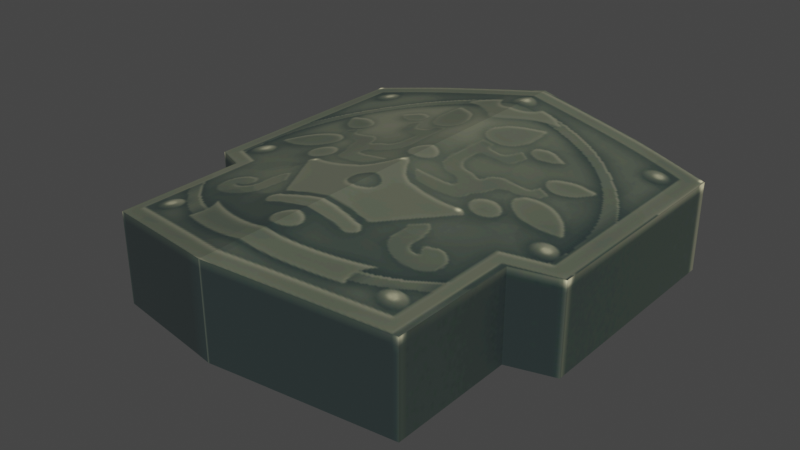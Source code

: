 # Source: part_vanaduke_x1_01.blend  (saved by Blender 3.4.6; exported with 4.5.12 LTS)
import bpy
from mathutils import Matrix  # noqa: F401  (used for matrix-valued properties, if any)

bpy.ops.wm.read_factory_settings(use_empty=True)
scene = bpy.context.scene
scene.name = 'Scene'

# ---- collections
col_collection = bpy.data.collections.new('Collection'); scene.collection.children.link(col_collection)

# ---- images (referenced by path relative to the original .blend; pixels are not part of the script)
import os
ASSET_DIR = os.environ.get("B2B_ASSET_DIR", "")  # directory of the original .blend (textures are referenced by path, not embedded)
HERE = os.path.dirname(os.path.abspath(__file__))  # packed textures are extracted next to this script under _unpacked/

def load_image(name, relpath, width, height, colorspace="sRGB"):
    """Load a texture the original file referenced (path relative to the .blend, or extracted next to this script)."""
    p = next((c for c in (os.path.join(HERE, relpath), os.path.join(ASSET_DIR, relpath)) if relpath and os.path.exists(c)), "")
    if p:
        img = bpy.data.images.load(p, check_existing=True)
        img.name = name
    else:  # same state as the original file: an image datablock whose file is absent (Cycles renders it pink)
        img = bpy.data.images.new(name, width, height)
        img.source = "FILE"
        img.filepath = "//" + (relpath or name)
    img.colorspace_settings.name = colorspace
    return img
img_image_0 = load_image('Image_0', '_unpacked/Image_0.1b52bc50.png', 256, 256, 'sRGB')

# ---- materials (node trees are filled in below, after node groups)
mat_vanaduke_seal = bpy.data.materials.new('vanaduke_seal')
mat_vanaduke_seal.use_backface_culling = True
mat_vanaduke_seal.use_transparent_shadow = False

# ---- material node trees
mat_vanaduke_seal.use_nodes = True; mat_vanaduke_seal.node_tree.nodes.clear()
_N = mat_vanaduke_seal.node_tree.nodes; _L = mat_vanaduke_seal.node_tree.links
n0 = _N.new('ShaderNodeBsdfPrincipled'); n0.name = 'Principled BSDF'; n0.location = (10, 300)
n0.distribution = 'GGX'
n0.subsurface_method = 'RANDOM_WALK_SKIN'
n0.inputs[2].default_value = 1.0
n0.inputs[27].default_value = (0.0, 0.0, 0.0, 1.0)
n0.inputs[28].default_value = 1.0
n1 = _N.new('ShaderNodeOutputMaterial'); n1.name = 'Material Output'; n1.location = (320, 270)
n2 = _N.new('ShaderNodeTexImage'); n2.name = 'Image Texture'; n2.location = (-440, 210)
n2.label = 'BASE COLOR'
n2.image = img_image_0
_L.new(n0.outputs[0], n1.inputs[0])
_L.new(n2.outputs[0], n0.inputs[0])
_L.new(n2.outputs[1], n0.inputs[4])
n1.is_active_output = True

# ---- world
world_world = bpy.data.worlds.new('World'); scene.world = world_world
world_world.use_nodes = True; world_world.node_tree.nodes.clear()
_N = world_world.node_tree.nodes; _L = world_world.node_tree.links
n0 = _N.new('ShaderNodeOutputWorld'); n0.name = 'World Output'; n0.location = (300, 300)
n1 = _N.new('ShaderNodeBackground'); n1.name = 'Background'; n1.location = (10, 300)
n1.inputs[0].default_value = (0.05088, 0.05088, 0.05088, 1.0)
_L.new(n1.outputs[0], n0.inputs[0])
n0.is_active_output = True
world_world.color = (0.05088, 0.05088, 0.05088)
world_world.use_sun_shadow = False
world_world.sun_shadow_jitter_overblur = 0.0

# ---- meshes
me_rsrc_world_prop_generic_interior_furniture_trophies_boss_part_v = bpy.data.meshes.new('rsrc.world.prop.generic.interior.furniture.trophies.boss.part_v')
me_rsrc_world_prop_generic_interior_furniture_trophies_boss_part_v.from_pydata([(-0.4254, 0.275, 0.3918), (-0.4254, 0.275, -0.1176), (-0.3347, 0.259, -0.1669), (0.4254, 0.275, -0.1176), (0.3347, 0.05901, -0.1669), (0.3347, 0.259, -0.1669), (0.4254, 0.275, 0.3918), (0.4254, 0.075, -0.1176), (0.4254, 0.075, 0.3918), (0.3351, 0.05909, -0.4523), (-0.0496, 0.2087, -0.5365), (-0.0496, 0.008744, -0.5365), (-0.3351, 0.2591, -0.4523), (-0.2526, 0.2445, 0.4294), (0.0496, 0.2087, -0.5365), (4.821e-08, -7.475e-08, -0.5515), (3.073e-08, 0.2, -0.5515), (0.0496, 0.008744, -0.5365), (0.3351, 0.2591, -0.4523), (0.2526, 0.04454, 0.4294), (-5.743e-08, 0.2, 0.4569), (0.2526, 0.2445, 0.4294), (-0.4254, 0.075, -0.1176), (-0.3347, 0.05901, -0.1669), (-0.4254, 0.075, 0.3918), (-0.2526, 0.04454, 0.4294), (-0.3351, 0.05909, -0.4523), (-3.994e-08, 5.917e-08, 0.4569)], [], [(1, 2, 23), (23, 22, 1), (0, 1, 22), (22, 24, 0), (2, 12, 26), (26, 23, 2), (3, 4, 5), (4, 3, 7), (6, 7, 3), (7, 6, 8), (5, 9, 18), (9, 5, 4), (10, 16, 15), (15, 11, 10), (12, 10, 11), (11, 26, 12), (25, 27, 20), (20, 13, 25), (24, 25, 13), (13, 0, 24), (14, 15, 16), (15, 14, 17), (18, 17, 14), (17, 18, 9), (19, 20, 27), (20, 19, 21), (8, 21, 19), (21, 8, 6), (22, 23, 24), (24, 23, 25), (23, 27, 25), (23, 15, 27), (11, 15, 23), (26, 11, 23), (7, 8, 4), (8, 19, 4), (4, 19, 27), (4, 27, 15), (17, 4, 15), (9, 4, 17)])
me_rsrc_world_prop_generic_interior_furniture_trophies_boss_part_v.polygons.foreach_set('use_smooth', [0, 0, 0, 0, 0, 0, 0, 0, 0, 0, 0, 0, 1, 1, 1, 1, 1, 1, 1, 1, 1, 1, 1, 1, 1, 1, 1, 1, 0, 0, 0, 0, 0, 0, 0, 0, 0, 0, 0, 0])
_uv = me_rsrc_world_prop_generic_interior_furniture_trophies_boss_part_v.uv_layers.new(name='UVMap')
_uv.uv.foreach_set('vector', [0.002974, 0.4479, 0.002974, 0.3907, 0.1088, 0.3907, 0.1088, 0.3907, 0.1088, 0.4479, 0.002974, 0.4479, 0.002974, 0.7551, 0.002974, 0.4479, 0.1088, 0.4479, 0.1088, 0.4479, 0.1088, 0.7551, 0.002974, 0.7551, 0.002974, 0.3907, 0.002974, 0.2201, 0.1088, 0.2201, 0.1088, 0.2201, 0.1088, 0.3907, 0.002974, 0.3907, 0.003, 0.4479, 0.109, 0.3907, 0.003, 0.3907, 0.109, 0.3907, 0.003, 0.4479, 0.109, 0.4479, 0.003, 0.7551, 0.109, 0.4479, 0.003, 0.4479, 0.109, 0.4479, 0.003, 0.7551, 0.109, 0.7551, 0.003, 0.3907, 0.109, 0.2201, 0.003, 0.2201, 0.109, 0.2201, 0.003, 0.3907, 0.109, 0.3907, 0.002974, 0.03218, 0.002974, 2.575e-05, 0.1088, 2.593e-05, 0.1088, 2.593e-05, 0.1088, 0.03218, 0.002974, 0.03218, 0.002974, 0.2201, 0.002974, 0.03218, 0.1088, 0.03218, 0.1088, 0.03218, 0.1088, 0.2201, 0.002974, 0.2201, 0.1088, 0.8449, 0.1088, 1.0, 0.003, 1.0, 0.003, 1.0, 0.002974, 0.8449, 0.1088, 0.8449, 0.1088, 0.7551, 0.1088, 0.8449, 0.002974, 0.8449, 0.002974, 0.8449, 0.002974, 0.7551, 0.1088, 0.7551, 0.003, 0.03218, 0.109, 2.593e-05, 0.003, 2.575e-05, 0.109, 2.593e-05, 0.003, 0.03218, 0.109, 0.03218, 0.003, 0.2201, 0.109, 0.03218, 0.003, 0.03218, 0.109, 0.03218, 0.003, 0.2201, 0.109, 0.2201, 0.109, 0.8449, 0.003, 1.0, 0.109, 1.0, 0.003, 1.0, 0.109, 0.8449, 0.003, 0.8449, 0.109, 0.7551, 0.003, 0.8449, 0.109, 0.8449, 0.003, 0.8449, 0.109, 0.7551, 0.003, 0.7551, 0.1526, 0.4283, 0.2433, 0.3789, 0.1526, 0.9376, 0.1526, 0.9376, 0.2433, 0.3789, 0.3252, 0.9769, 0.2433, 0.3789, 0.578, 1.009, 0.3252, 0.9769, 0.2433, 0.3789, 0.578, -0.004781, 0.578, 1.009, 0.5284, 0.009329, 0.578, -0.004781, 0.2433, 0.3789, 0.2429, 0.09358, 0.5284, 0.009329, 0.2433, 0.3789, 1.003, 0.4283, 1.003, 0.9376, 0.9127, 0.3789, 1.003, 0.9376, 0.8308, 0.9769, 0.9127, 0.3789, 0.9127, 0.3789, 0.8308, 0.9769, 0.578, 1.009, 0.9127, 0.3789, 0.578, 1.009, 0.578, -0.004781, 0.6276, 0.009329, 0.9127, 0.3789, 0.578, -0.004781, 0.9131, 0.09358, 0.9127, 0.3789, 0.6276, 0.009329])
me_rsrc_world_prop_generic_interior_furniture_trophies_boss_part_v.materials.append(mat_vanaduke_seal)
me_rsrc_world_prop_generic_interior_furniture_trophies_boss_part_v.update()
me_rsrc_world_prop_generic_interior_furniture_trophies_boss_part_v.normals_split_custom_set([tuple(v) for v in zip(*[iter([-0.4783, 0.0, -0.8782, -0.4783, 0.0, -0.8782, -0.4783, 0.0, -0.8782, -0.4783, 0.0, -0.8782, -0.4783, 0.0, -0.8782, -0.4783, 0.0, -0.8782, -1.0, 0.0, 0.0, -1.0, 0.0, 0.0, -1.0, 0.0, 0.0, -1.0, 0.0, 0.0, -1.0, 0.0, 0.0, -1.0, 0.0, 0.0, -1.0, 0.0, 0.00157, -1.0, 0.0, 0.00157, -1.0, 0.0, 0.00157, -1.0, 0.0, 0.00157, -1.0, 0.0, 0.00157, -1.0, 0.0, 0.00157, 0.4783, 0.0, -0.8782, 0.4783, 0.0, -0.8782, 0.4783, 0.0, -0.8782, 0.4783, 0.0, -0.8782, 0.4783, 0.0, -0.8782, 0.4783, 0.0, -0.8782, 1.0, 0.0, 0.0, 1.0, 0.0, 0.0, 1.0, 0.0, 0.0, 1.0, 0.0, 0.0, 1.0, 0.0, 0.0, 1.0, 0.0, 0.0, 1.0, 0.0, 0.00157, 1.0, 0.0, 0.00157, 1.0, 0.0, 0.00157, 1.0, 0.0, 0.00157, 1.0, 0.0, 0.00157, 1.0, 0.0, 0.00157, -0.2856, -1.235e-07, -0.9583, 0.2889, 5.7e-06, -0.9574, 0.2889, -3.081e-06, -0.9574, 0.2889, -3.081e-06, -0.9574, -0.2863, -1.329e-07, -0.9581, -0.2856, -1.235e-07, -0.9583, -0.283, -7.112e-08, -0.9591, -0.2856, -1.235e-07, -0.9583, -0.2863, -1.329e-07, -0.9581, -0.2863, -1.329e-07, -0.9581, -0.283, 0.0, -0.9591, -0.283, -7.112e-08, -0.9591, -0.1549, -4.216e-09, 0.9879, 0.1084, 3.098e-06, 0.9941, 0.1084, -1.233e-06, 0.9941, 0.1084, -1.233e-06, 0.9941, -0.1663, 0.0, 0.9861, -0.1549, -4.216e-09, 0.9879, -0.2124, 0.0, 0.9772, -0.1549, -4.216e-09, 0.9879, -0.1663, 0.0, 0.9861, -0.1663, 0.0, 0.9861, -0.2124, 0.0, 0.9772, -0.2124, 0.0, 0.9772, 0.2856, 8.299e-09, -0.9583, 0.2889, -3.081e-06, -0.9574, 0.2889, 5.7e-06, -0.9574, 0.2889, -3.081e-06, -0.9574, 0.2856, 8.299e-09, -0.9583, 0.2863, 0.0, -0.9581, 0.283, 0.0, -0.9591, 0.2863, 0.0, -0.9581, 0.2856, 8.299e-09, -0.9583, 0.2863, 0.0, -0.9581, 0.283, 0.0, -0.9591, 0.283, 0.0, -0.9591, 0.1549, 4.216e-09, 0.9879, 0.1084, -1.233e-06, 0.9941, 0.1084, 3.098e-06, 0.9941, 0.1084, -1.233e-06, 0.9941, 0.1549, 4.216e-09, 0.9879, 0.1663, 0.0, 0.9861, 0.2124, 0.0, 0.9772, 0.1663, 0.0, 0.9861, 0.1549, 4.216e-09, 0.9879, 0.1663, 0.0, 0.9861, 0.2124, 0.0, 0.9772, 0.2124, 0.0, 0.9772, -0.1736, -0.9848, 1.985e-07, -0.1736, -0.9848, 1.985e-07, -0.1736, -0.9848, 1.985e-07, -0.1736, -0.9848, 2.386e-07, -0.1736, -0.9848, 2.386e-07, -0.1736, -0.9848, 2.386e-07, -0.1736, -0.9848, 3.523e-07, -0.1736, -0.9848, 3.523e-07, -0.1736, -0.9848, 3.523e-07, -0.1736, -0.9848, 1.141e-07, -0.1736, -0.9848, 1.141e-07, -0.1736, -0.9848, 1.141e-07, -0.1736, -0.9848, -3.913e-07, -0.1736, -0.9848, -3.913e-07, -0.1736, -0.9848, -3.913e-07, -0.1736, -0.9848, -6.751e-08, -0.1736, -0.9848, -6.751e-08, -0.1736, -0.9848, -6.751e-08, 0.1736, -0.9848, 2.184e-07, 0.1736, -0.9848, 2.184e-07, 0.1736, -0.9848, 2.184e-07, 0.1736, -0.9848, 2.203e-07, 0.1736, -0.9848, 2.203e-07, 0.1736, -0.9848, 2.203e-07, 0.1736, -0.9848, 3.956e-07, 0.1736, -0.9848, 3.956e-07, 0.1736, -0.9848, 3.956e-07, 0.1736, -0.9848, 1.413e-07, 0.1736, -0.9848, 1.413e-07, 0.1736, -0.9848, 1.413e-07, 0.1736, -0.9848, -1.304e-07, 0.1736, -0.9848, -1.304e-07, 0.1736, -0.9848, -1.304e-07, 0.1736, -0.9848, 2.701e-07, 0.1736, -0.9848, 2.701e-07, 0.1736, -0.9848, 2.701e-07])] * 3)])

# ---- objects
ob_boss_part_vanaduke_x1_01_mesh_0 = bpy.data.objects.new('boss.part_vanaduke_x1_01-Mesh[0]', me_rsrc_world_prop_generic_interior_furniture_trophies_boss_part_v)

# ---- transforms, parenting, visibility, modifiers, constraints
ob_boss_part_vanaduke_x1_01_mesh_0.location = (0.0, 0.0, 0.0)
ob_boss_part_vanaduke_x1_01_mesh_0.rotation_mode = 'QUATERNION'
ob_boss_part_vanaduke_x1_01_mesh_0.rotation_quaternion = (0.7071, -0.7071, -1.57e-16, -9.358e-24)

# ---- collection membership
scene.collection.objects.link(ob_boss_part_vanaduke_x1_01_mesh_0)

# ---- scene / render settings (as saved in the file)
scene.frame_start = 1; scene.frame_end = 250; scene.frame_set(1)
scene.render.engine = 'BLENDER_EEVEE_NEXT'
scene.cycles.sampling_pattern = 'TABULATED_SOBOL'
scene.cycles.use_light_tree = False
scene.view_settings.view_transform = 'Filmic'
bpy.context.view_layer.update()

# ---- added for rendering (the .blend has no active camera and no usable light): camera, sun
cam_auto = bpy.data.cameras.new('AutoCamera')
cam_auto.lens = 50.0
cam_auto.sensor_width = 36.0
cam_auto.clip_end = 1000.0
ob_auto_camera = bpy.data.objects.new('AutoCamera', cam_auto)
scene.collection.objects.link(ob_auto_camera)
ob_auto_camera.location = (1.24692, -1.54361, 0.860037)
ob_auto_camera.rotation_euler = (1.09748, -7.21219e-08, 0.694738)
scene.camera = ob_auto_camera
light_auto_sun = bpy.data.lights.new('AutoSun', 'SUN')
light_auto_sun.energy = 3.0
light_auto_sun.angle = 0.0523599
ob_auto_sun = bpy.data.objects.new('AutoSun', light_auto_sun)
scene.collection.objects.link(ob_auto_sun)
ob_auto_sun.rotation_euler = (0.872665, 0.174533, 0.523599)
bpy.context.view_layer.update()
